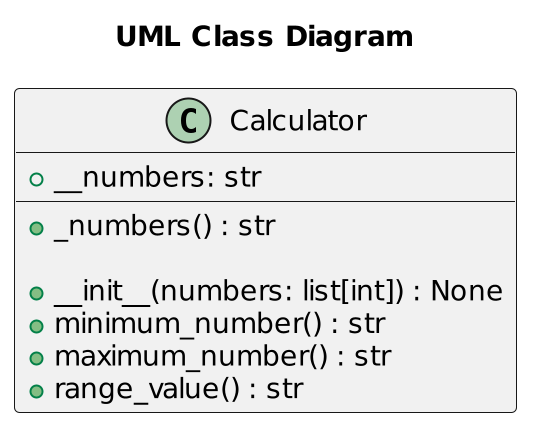

The diagram above was rendered by PlantUML. Its source (embedded in the PNG):
@startuml
scale 2
title "UML Class Diagram"
class Calculator {
    +_numbers() : str

    +__init__(numbers: list[int]) : None
    +__numbers: str
    +minimum_number() : str
    +maximum_number() : str
    +range_value() : str
}
@enduml